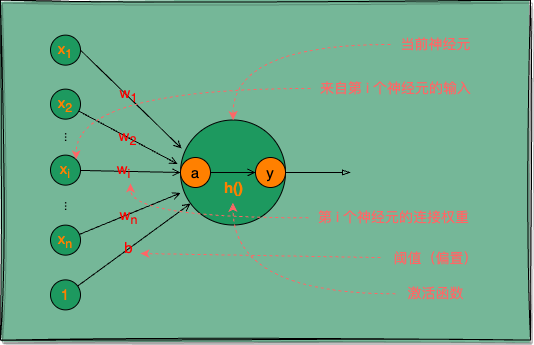

The diagram above was exported from draw.io. Its source (the exported page's mxGraphModel, read from the mxfile embedded in the PNG):
<mxGraphModel dx="741" dy="821" grid="1" gridSize="10" guides="1" tooltips="1" connect="1" arrows="1" fold="1" page="1" pageScale="1" pageWidth="850" pageHeight="1100" math="0" shadow="0">
  <root>
    <mxCell id="0" />
    <mxCell id="1" parent="0" />
    <mxCell id="3" value="" style="rounded=0;whiteSpace=wrap;html=1;fillColor=#75B798;shadow=1;glass=0;strokeColor=default;gradientColor=#75B798;sketch=1;curveFitting=1;jiggle=2;" parent="1" vertex="1">
      <mxGeometry x="230" y="146.63" width="530" height="340" as="geometry" />
    </mxCell>
    <mxCell id="T8fVcX2Jz8rEbEo4Qp9p-1" value="" style="ellipse;whiteSpace=wrap;html=1;aspect=fixed;fillColor=#1D995F;fontColor=#FF8000;" parent="1" vertex="1">
      <mxGeometry x="410" y="266.5" width="105" height="105" as="geometry" />
    </mxCell>
    <mxCell id="T8fVcX2Jz8rEbEo4Qp9p-4" style="edgeStyle=orthogonalEdgeStyle;rounded=0;orthogonalLoop=1;jettySize=auto;html=1;exitX=1;exitY=0.5;exitDx=0;exitDy=0;entryX=0;entryY=0.5;entryDx=0;entryDy=0;endArrow=open;endFill=0;" parent="1" source="T8fVcX2Jz8rEbEo4Qp9p-2" target="T8fVcX2Jz8rEbEo4Qp9p-3" edge="1">
      <mxGeometry relative="1" as="geometry" />
    </mxCell>
    <mxCell id="T8fVcX2Jz8rEbEo4Qp9p-2" value="a" style="ellipse;whiteSpace=wrap;html=1;aspect=fixed;fontSize=15;fillColor=#FF8000;" parent="1" vertex="1">
      <mxGeometry x="410" y="304" width="30" height="30" as="geometry" />
    </mxCell>
    <mxCell id="T8fVcX2Jz8rEbEo4Qp9p-36" style="edgeStyle=none;rounded=0;orthogonalLoop=1;jettySize=auto;html=1;endArrow=blockThin;endFill=0;strokeColor=#000000;" parent="1" source="T8fVcX2Jz8rEbEo4Qp9p-3" edge="1">
      <mxGeometry relative="1" as="geometry">
        <mxPoint x="580" y="319" as="targetPoint" />
      </mxGeometry>
    </mxCell>
    <mxCell id="T8fVcX2Jz8rEbEo4Qp9p-3" value="y" style="ellipse;whiteSpace=wrap;html=1;aspect=fixed;fontSize=15;fillColor=#FF8000;" parent="1" vertex="1">
      <mxGeometry x="485" y="304" width="30" height="30" as="geometry" />
    </mxCell>
    <mxCell id="T8fVcX2Jz8rEbEo4Qp9p-5" value="&lt;font style=&quot;font-size: 15px;&quot;&gt;h()&lt;/font&gt;" style="text;html=1;align=center;verticalAlign=middle;resizable=0;points=[];autosize=1;strokeColor=none;fillColor=none;fontColor=#FF8000;fontStyle=1" parent="1" vertex="1">
      <mxGeometry x="442.5" y="319.25" width="40" height="30" as="geometry" />
    </mxCell>
    <mxCell id="T8fVcX2Jz8rEbEo4Qp9p-13" style="edgeStyle=none;rounded=0;orthogonalLoop=1;jettySize=auto;html=1;exitX=1;exitY=0.5;exitDx=0;exitDy=0;entryX=0.01;entryY=0.271;entryDx=0;entryDy=0;endArrow=open;endFill=0;entryPerimeter=0;strokeColor=#000000;labelBackgroundColor=none;fontColor=#FF0000;" parent="1" source="T8fVcX2Jz8rEbEo4Qp9p-6" target="T8fVcX2Jz8rEbEo4Qp9p-1" edge="1">
      <mxGeometry relative="1" as="geometry" />
    </mxCell>
    <mxCell id="T8fVcX2Jz8rEbEo4Qp9p-20" value="&lt;font style=&quot;font-size: 15px;&quot;&gt;w&lt;sub&gt;1&lt;/sub&gt;&lt;/font&gt;" style="edgeLabel;html=1;align=center;verticalAlign=middle;resizable=0;points=[];labelBackgroundColor=none;fontColor=#FF0000;" parent="T8fVcX2Jz8rEbEo4Qp9p-13" vertex="1" connectable="0">
      <mxGeometry x="-0.0847" y="2" relative="1" as="geometry">
        <mxPoint as="offset" />
      </mxGeometry>
    </mxCell>
    <mxCell id="T8fVcX2Jz8rEbEo4Qp9p-6" value="x&lt;sub&gt;1&lt;/sub&gt;" style="ellipse;whiteSpace=wrap;html=1;aspect=fixed;fontSize=15;fillColor=#1D995F;fontColor=#FF8000;" parent="1" vertex="1">
      <mxGeometry x="280" y="181.63" width="30" height="30" as="geometry" />
    </mxCell>
    <mxCell id="T8fVcX2Jz8rEbEo4Qp9p-14" style="edgeStyle=none;rounded=0;orthogonalLoop=1;jettySize=auto;html=1;endArrow=open;endFill=0;entryX=-0.029;entryY=0.419;entryDx=0;entryDy=0;entryPerimeter=0;strokeColor=#000000;" parent="1" source="T8fVcX2Jz8rEbEo4Qp9p-7" target="T8fVcX2Jz8rEbEo4Qp9p-1" edge="1">
      <mxGeometry relative="1" as="geometry">
        <mxPoint x="390" y="310" as="targetPoint" />
      </mxGeometry>
    </mxCell>
    <mxCell id="T8fVcX2Jz8rEbEo4Qp9p-21" value="&lt;font style=&quot;font-size: 15px;&quot;&gt;w&lt;sub&gt;2&lt;/sub&gt;&lt;/font&gt;" style="edgeLabel;html=1;align=center;verticalAlign=middle;resizable=0;points=[];labelBackgroundColor=none;fontColor=#FF0000;" parent="T8fVcX2Jz8rEbEo4Qp9p-14" vertex="1" connectable="0">
      <mxGeometry x="-0.0299" relative="1" as="geometry">
        <mxPoint as="offset" />
      </mxGeometry>
    </mxCell>
    <mxCell id="T8fVcX2Jz8rEbEo4Qp9p-7" value="x&lt;sub&gt;2&lt;/sub&gt;" style="ellipse;whiteSpace=wrap;html=1;aspect=fixed;fontSize=15;fillColor=#1D995F;fontColor=#FF8000;" parent="1" vertex="1">
      <mxGeometry x="280" y="235.63" width="30" height="30" as="geometry" />
    </mxCell>
    <mxCell id="T8fVcX2Jz8rEbEo4Qp9p-15" style="edgeStyle=none;rounded=0;orthogonalLoop=1;jettySize=auto;html=1;entryX=0;entryY=0.5;entryDx=0;entryDy=0;endArrow=open;endFill=0;strokeColor=#000000;" parent="1" source="T8fVcX2Jz8rEbEo4Qp9p-8" target="T8fVcX2Jz8rEbEo4Qp9p-2" edge="1">
      <mxGeometry relative="1" as="geometry" />
    </mxCell>
    <mxCell id="T8fVcX2Jz8rEbEo4Qp9p-22" value="&lt;font style=&quot;font-size: 15px;&quot;&gt;w&lt;sub&gt;i&lt;/sub&gt;&lt;/font&gt;" style="edgeLabel;html=1;align=center;verticalAlign=middle;resizable=0;points=[];labelBackgroundColor=none;fontColor=#FF0000;" parent="T8fVcX2Jz8rEbEo4Qp9p-15" vertex="1" connectable="0">
      <mxGeometry x="-0.1627" y="1" relative="1" as="geometry">
        <mxPoint as="offset" />
      </mxGeometry>
    </mxCell>
    <mxCell id="T8fVcX2Jz8rEbEo4Qp9p-8" value="x&lt;sub&gt;i&lt;/sub&gt;" style="ellipse;whiteSpace=wrap;html=1;aspect=fixed;fontSize=15;fillColor=#1D995F;fontColor=#FF8000;" parent="1" vertex="1">
      <mxGeometry x="280" y="301.63" width="30" height="30" as="geometry" />
    </mxCell>
    <mxCell id="T8fVcX2Jz8rEbEo4Qp9p-16" style="edgeStyle=none;rounded=0;orthogonalLoop=1;jettySize=auto;html=1;endArrow=open;endFill=0;entryX=0;entryY=0.695;entryDx=0;entryDy=0;entryPerimeter=0;strokeColor=#000000;" parent="1" source="T8fVcX2Jz8rEbEo4Qp9p-9" target="T8fVcX2Jz8rEbEo4Qp9p-1" edge="1">
      <mxGeometry relative="1" as="geometry" />
    </mxCell>
    <mxCell id="T8fVcX2Jz8rEbEo4Qp9p-23" value="&lt;font style=&quot;font-size: 15px;&quot;&gt;w&lt;sub&gt;n&lt;/sub&gt;&lt;/font&gt;" style="edgeLabel;html=1;align=center;verticalAlign=middle;resizable=0;points=[];labelBackgroundColor=none;fontColor=#FF0000;" parent="T8fVcX2Jz8rEbEo4Qp9p-16" vertex="1" connectable="0">
      <mxGeometry x="-0.054" y="-1" relative="1" as="geometry">
        <mxPoint as="offset" />
      </mxGeometry>
    </mxCell>
    <mxCell id="T8fVcX2Jz8rEbEo4Qp9p-9" value="x&lt;sub&gt;n&lt;/sub&gt;" style="ellipse;whiteSpace=wrap;html=1;aspect=fixed;fontSize=15;fillColor=#1D995F;fontColor=#FF8000;" parent="1" vertex="1">
      <mxGeometry x="280" y="371.63" width="30" height="30" as="geometry" />
    </mxCell>
    <mxCell id="T8fVcX2Jz8rEbEo4Qp9p-10" value="..." style="text;html=1;align=center;verticalAlign=middle;resizable=0;points=[];autosize=1;strokeColor=none;fillColor=none;rotation=90;" parent="1" vertex="1">
      <mxGeometry x="284" y="268.63" width="30" height="30" as="geometry" />
    </mxCell>
    <mxCell id="T8fVcX2Jz8rEbEo4Qp9p-11" value="..." style="text;html=1;align=center;verticalAlign=middle;resizable=0;points=[];autosize=1;strokeColor=none;fillColor=none;rotation=90;" parent="1" vertex="1">
      <mxGeometry x="284" y="337.63" width="30" height="30" as="geometry" />
    </mxCell>
    <mxCell id="T8fVcX2Jz8rEbEo4Qp9p-18" style="edgeStyle=none;rounded=0;orthogonalLoop=1;jettySize=auto;html=1;endArrow=open;endFill=0;strokeColor=#000000;" parent="1" source="T8fVcX2Jz8rEbEo4Qp9p-17" target="T8fVcX2Jz8rEbEo4Qp9p-1" edge="1">
      <mxGeometry relative="1" as="geometry" />
    </mxCell>
    <mxCell id="T8fVcX2Jz8rEbEo4Qp9p-19" value="&lt;font style=&quot;font-size: 15px;&quot;&gt;b&lt;/font&gt;" style="edgeLabel;html=1;align=center;verticalAlign=middle;resizable=0;points=[];labelBackgroundColor=none;fontColor=#FF0000;" parent="T8fVcX2Jz8rEbEo4Qp9p-18" vertex="1" connectable="0">
      <mxGeometry x="-0.0984" y="2" relative="1" as="geometry">
        <mxPoint as="offset" />
      </mxGeometry>
    </mxCell>
    <mxCell id="T8fVcX2Jz8rEbEo4Qp9p-17" value="1" style="ellipse;whiteSpace=wrap;html=1;aspect=fixed;fontSize=15;fillColor=#1D995F;fontColor=#FF8000;" parent="1" vertex="1">
      <mxGeometry x="280" y="426.38" width="30" height="30" as="geometry" />
    </mxCell>
    <mxCell id="T8fVcX2Jz8rEbEo4Qp9p-30" style="rounded=0;orthogonalLoop=1;jettySize=auto;html=1;entryX=1;entryY=0;entryDx=0;entryDy=0;dashed=1;strokeColor=#FF6666;edgeStyle=orthogonalEdgeStyle;curved=1;" parent="1" source="T8fVcX2Jz8rEbEo4Qp9p-24" target="T8fVcX2Jz8rEbEo4Qp9p-8" edge="1">
      <mxGeometry relative="1" as="geometry" />
    </mxCell>
    <mxCell id="T8fVcX2Jz8rEbEo4Qp9p-24" value="来自第 i 个神经元的输入" style="text;html=1;align=center;verticalAlign=middle;resizable=0;points=[];autosize=1;strokeColor=none;fillColor=none;fontColor=#FF6666;fontSize=14;" parent="1" vertex="1">
      <mxGeometry x="540" y="220" width="170" height="30" as="geometry" />
    </mxCell>
    <mxCell id="T8fVcX2Jz8rEbEo4Qp9p-35" style="rounded=0;orthogonalLoop=1;jettySize=auto;html=1;strokeColor=#FF6666;dashed=1;elbow=vertical;edgeStyle=orthogonalEdgeStyle;curved=1;" parent="1" source="T8fVcX2Jz8rEbEo4Qp9p-25" edge="1">
      <mxGeometry relative="1" as="geometry">
        <mxPoint x="360" y="330" as="targetPoint" />
      </mxGeometry>
    </mxCell>
    <mxCell id="T8fVcX2Jz8rEbEo4Qp9p-25" value="第 i 个神经元的连接权重" style="text;html=1;align=center;verticalAlign=middle;resizable=0;points=[];autosize=1;strokeColor=none;fillColor=none;fontColor=#FF6666;fontSize=14;" parent="1" vertex="1">
      <mxGeometry x="538" y="349.25" width="170" height="30" as="geometry" />
    </mxCell>
    <mxCell id="T8fVcX2Jz8rEbEo4Qp9p-33" style="rounded=0;orthogonalLoop=1;jettySize=auto;html=1;dashed=1;strokeColor=#FF6666;" parent="1" source="T8fVcX2Jz8rEbEo4Qp9p-26" edge="1">
      <mxGeometry relative="1" as="geometry">
        <mxPoint x="370" y="400" as="targetPoint" />
      </mxGeometry>
    </mxCell>
    <mxCell id="T8fVcX2Jz8rEbEo4Qp9p-26" value="阈值（偏置）" style="text;html=1;align=center;verticalAlign=middle;resizable=0;points=[];autosize=1;strokeColor=none;fillColor=none;fontColor=#FF6666;fontSize=14;" parent="1" vertex="1">
      <mxGeometry x="610" y="390" width="110" height="30" as="geometry" />
    </mxCell>
    <mxCell id="T8fVcX2Jz8rEbEo4Qp9p-29" style="edgeStyle=orthogonalEdgeStyle;rounded=0;orthogonalLoop=1;jettySize=auto;html=1;entryX=0.5;entryY=0;entryDx=0;entryDy=0;dashed=1;strokeColor=#FF6666;curved=1;" parent="1" source="T8fVcX2Jz8rEbEo4Qp9p-27" target="T8fVcX2Jz8rEbEo4Qp9p-1" edge="1">
      <mxGeometry relative="1" as="geometry" />
    </mxCell>
    <mxCell id="T8fVcX2Jz8rEbEo4Qp9p-27" value="当前神经元" style="text;html=1;align=center;verticalAlign=middle;resizable=0;points=[];autosize=1;strokeColor=none;fillColor=none;fontColor=#FF6666;fontSize=14;" parent="1" vertex="1">
      <mxGeometry x="620" y="176" width="90" height="30" as="geometry" />
    </mxCell>
    <mxCell id="T8fVcX2Jz8rEbEo4Qp9p-34" style="edgeStyle=orthogonalEdgeStyle;rounded=0;orthogonalLoop=1;jettySize=auto;html=1;dashed=1;strokeColor=#FF6666;curved=1;" parent="1" source="T8fVcX2Jz8rEbEo4Qp9p-28" target="T8fVcX2Jz8rEbEo4Qp9p-5" edge="1">
      <mxGeometry relative="1" as="geometry">
        <mxPoint x="462" y="350" as="targetPoint" />
      </mxGeometry>
    </mxCell>
    <mxCell id="T8fVcX2Jz8rEbEo4Qp9p-28" value="激活函数" style="text;html=1;align=center;verticalAlign=middle;resizable=0;points=[];autosize=1;strokeColor=none;fillColor=none;fontColor=#FF6666;fontSize=14;" parent="1" vertex="1">
      <mxGeometry x="625" y="425.25" width="80" height="30" as="geometry" />
    </mxCell>
  </root>
</mxGraphModel>